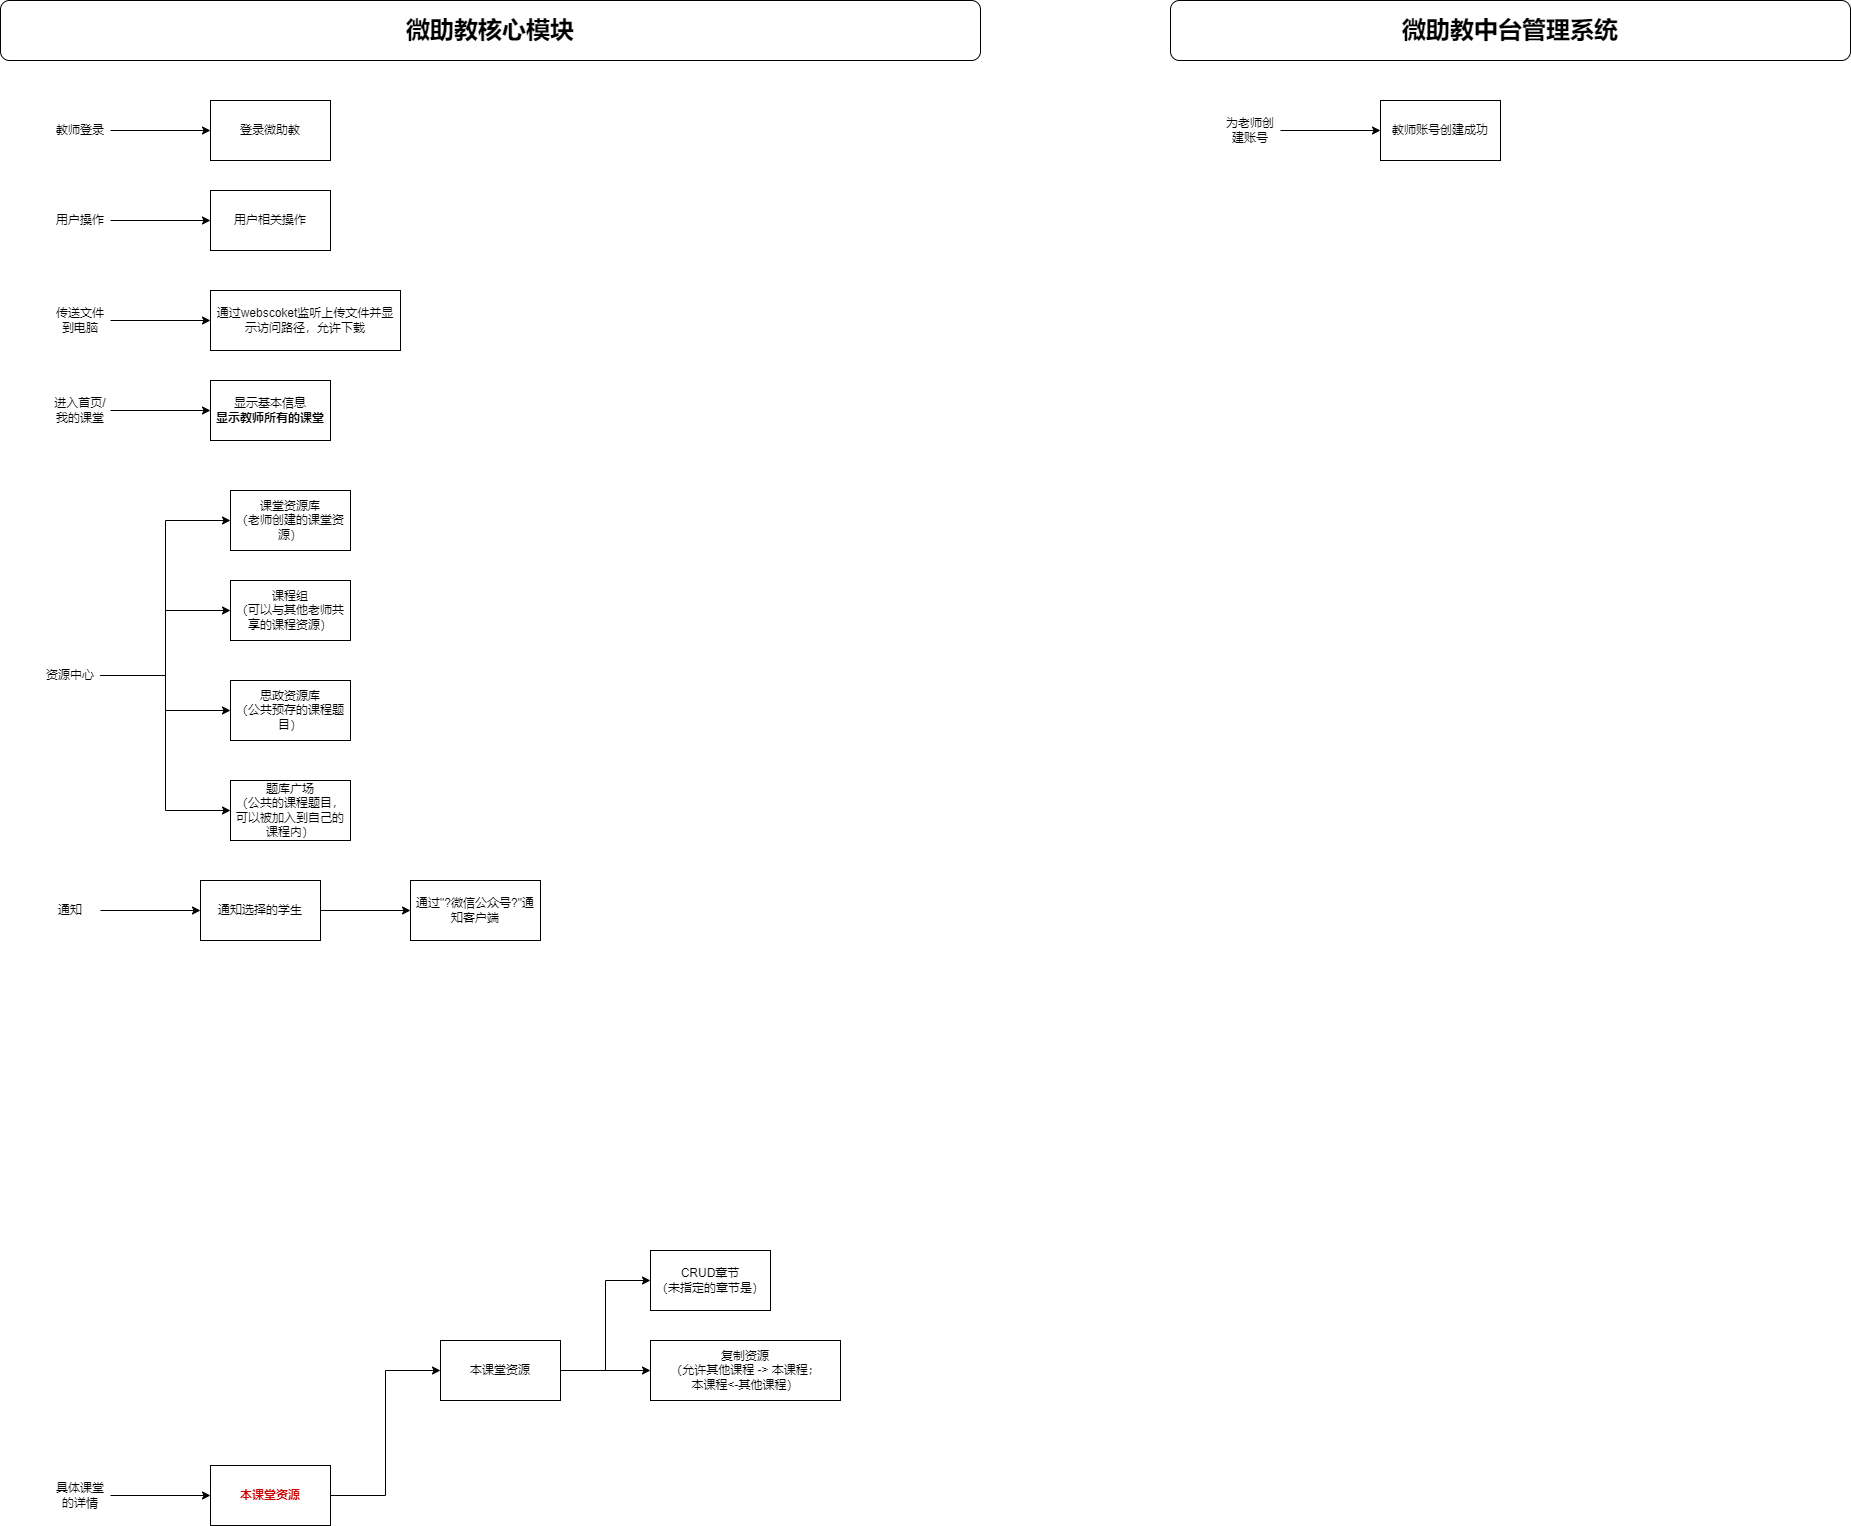

The diagram above was exported from draw.io. Its source (the exported page's mxGraphModel, read from the mxfile embedded in the PNG):
<mxGraphModel dx="1302" dy="842" grid="1" gridSize="10" guides="1" tooltips="1" connect="1" arrows="1" fold="1" page="1" pageScale="1" pageWidth="827" pageHeight="1169" math="0" shadow="0">
  <root>
    <mxCell id="0" />
    <mxCell id="1" parent="0" />
    <mxCell id="3AMMGLfXnZCcbY21QmOF-1" value="&lt;b&gt;&lt;font style=&quot;font-size: 24px;&quot;&gt;微助教核心模块&lt;/font&gt;&lt;/b&gt;" style="rounded=1;whiteSpace=wrap;html=1;" parent="1" vertex="1">
      <mxGeometry x="40" y="160" width="980" height="60" as="geometry" />
    </mxCell>
    <mxCell id="3AMMGLfXnZCcbY21QmOF-2" value="登录微助教" style="rounded=0;whiteSpace=wrap;html=1;" parent="1" vertex="1">
      <mxGeometry x="250" y="260" width="120" height="60" as="geometry" />
    </mxCell>
    <mxCell id="3AMMGLfXnZCcbY21QmOF-4" style="edgeStyle=orthogonalEdgeStyle;rounded=0;orthogonalLoop=1;jettySize=auto;html=1;exitX=1;exitY=0.5;exitDx=0;exitDy=0;entryX=0;entryY=0.5;entryDx=0;entryDy=0;" parent="1" source="3AMMGLfXnZCcbY21QmOF-3" target="3AMMGLfXnZCcbY21QmOF-2" edge="1">
      <mxGeometry relative="1" as="geometry" />
    </mxCell>
    <mxCell id="3AMMGLfXnZCcbY21QmOF-3" value="教师登录" style="text;html=1;align=center;verticalAlign=middle;whiteSpace=wrap;rounded=0;" parent="1" vertex="1">
      <mxGeometry x="90" y="275" width="60" height="30" as="geometry" />
    </mxCell>
    <mxCell id="3AMMGLfXnZCcbY21QmOF-5" value="显示基本信息&lt;br&gt;&lt;b&gt;显示教师所有的课堂&lt;/b&gt;" style="rounded=0;whiteSpace=wrap;html=1;" parent="1" vertex="1">
      <mxGeometry x="250" y="540" width="120" height="60" as="geometry" />
    </mxCell>
    <mxCell id="3AMMGLfXnZCcbY21QmOF-6" style="edgeStyle=orthogonalEdgeStyle;rounded=0;orthogonalLoop=1;jettySize=auto;html=1;exitX=1;exitY=0.5;exitDx=0;exitDy=0;entryX=0;entryY=0.5;entryDx=0;entryDy=0;" parent="1" source="3AMMGLfXnZCcbY21QmOF-7" target="3AMMGLfXnZCcbY21QmOF-5" edge="1">
      <mxGeometry relative="1" as="geometry" />
    </mxCell>
    <mxCell id="3AMMGLfXnZCcbY21QmOF-7" value="进入首页/我的课堂" style="text;html=1;align=center;verticalAlign=middle;whiteSpace=wrap;rounded=0;" parent="1" vertex="1">
      <mxGeometry x="90" y="555" width="60" height="30" as="geometry" />
    </mxCell>
    <mxCell id="3AMMGLfXnZCcbY21QmOF-8" value="&lt;b&gt;&lt;font style=&quot;font-size: 24px;&quot;&gt;微助教中台管理系统&lt;/font&gt;&lt;/b&gt;" style="rounded=1;whiteSpace=wrap;html=1;" parent="1" vertex="1">
      <mxGeometry x="1210" y="160" width="680" height="60" as="geometry" />
    </mxCell>
    <mxCell id="3AMMGLfXnZCcbY21QmOF-9" value="教师账号创建成功" style="rounded=0;whiteSpace=wrap;html=1;" parent="1" vertex="1">
      <mxGeometry x="1420" y="260" width="120" height="60" as="geometry" />
    </mxCell>
    <mxCell id="3AMMGLfXnZCcbY21QmOF-10" style="edgeStyle=orthogonalEdgeStyle;rounded=0;orthogonalLoop=1;jettySize=auto;html=1;exitX=1;exitY=0.5;exitDx=0;exitDy=0;entryX=0;entryY=0.5;entryDx=0;entryDy=0;" parent="1" source="3AMMGLfXnZCcbY21QmOF-11" target="3AMMGLfXnZCcbY21QmOF-9" edge="1">
      <mxGeometry relative="1" as="geometry" />
    </mxCell>
    <mxCell id="3AMMGLfXnZCcbY21QmOF-11" value="为老师创建账号" style="text;html=1;align=center;verticalAlign=middle;whiteSpace=wrap;rounded=0;" parent="1" vertex="1">
      <mxGeometry x="1260" y="275" width="60" height="30" as="geometry" />
    </mxCell>
    <mxCell id="3AMMGLfXnZCcbY21QmOF-17" style="edgeStyle=orthogonalEdgeStyle;rounded=0;orthogonalLoop=1;jettySize=auto;html=1;exitX=1;exitY=0.5;exitDx=0;exitDy=0;" parent="1" source="3AMMGLfXnZCcbY21QmOF-15" target="3AMMGLfXnZCcbY21QmOF-16" edge="1">
      <mxGeometry relative="1" as="geometry" />
    </mxCell>
    <mxCell id="3AMMGLfXnZCcbY21QmOF-15" value="具体课堂的详情" style="text;html=1;align=center;verticalAlign=middle;whiteSpace=wrap;rounded=0;" parent="1" vertex="1">
      <mxGeometry x="90" y="1640" width="60" height="30" as="geometry" />
    </mxCell>
    <mxCell id="3JbQ0u1solwiw_tFFAxb-22" style="edgeStyle=orthogonalEdgeStyle;rounded=0;orthogonalLoop=1;jettySize=auto;html=1;exitX=1;exitY=0.5;exitDx=0;exitDy=0;entryX=0;entryY=0.5;entryDx=0;entryDy=0;" edge="1" parent="1" source="3AMMGLfXnZCcbY21QmOF-16" target="3AMMGLfXnZCcbY21QmOF-22">
      <mxGeometry relative="1" as="geometry" />
    </mxCell>
    <mxCell id="3AMMGLfXnZCcbY21QmOF-16" value="&lt;font color=&quot;#cc0000&quot;&gt;&lt;b&gt;本课堂资源&lt;/b&gt;&lt;/font&gt;" style="rounded=0;whiteSpace=wrap;html=1;" parent="1" vertex="1">
      <mxGeometry x="250" y="1625" width="120" height="60" as="geometry" />
    </mxCell>
    <mxCell id="3JbQ0u1solwiw_tFFAxb-24" style="edgeStyle=orthogonalEdgeStyle;rounded=0;orthogonalLoop=1;jettySize=auto;html=1;exitX=1;exitY=0.5;exitDx=0;exitDy=0;entryX=0;entryY=0.5;entryDx=0;entryDy=0;" edge="1" parent="1" source="3AMMGLfXnZCcbY21QmOF-22" target="3JbQ0u1solwiw_tFFAxb-23">
      <mxGeometry relative="1" as="geometry" />
    </mxCell>
    <mxCell id="3JbQ0u1solwiw_tFFAxb-26" style="edgeStyle=orthogonalEdgeStyle;rounded=0;orthogonalLoop=1;jettySize=auto;html=1;exitX=1;exitY=0.5;exitDx=0;exitDy=0;" edge="1" parent="1" source="3AMMGLfXnZCcbY21QmOF-22" target="3JbQ0u1solwiw_tFFAxb-25">
      <mxGeometry relative="1" as="geometry" />
    </mxCell>
    <mxCell id="3AMMGLfXnZCcbY21QmOF-22" value="本课堂资源" style="rounded=0;whiteSpace=wrap;html=1;" parent="1" vertex="1">
      <mxGeometry x="480" y="1500" width="120" height="60" as="geometry" />
    </mxCell>
    <mxCell id="3JbQ0u1solwiw_tFFAxb-4" style="edgeStyle=orthogonalEdgeStyle;rounded=0;orthogonalLoop=1;jettySize=auto;html=1;exitX=1;exitY=0.5;exitDx=0;exitDy=0;entryX=0;entryY=0.5;entryDx=0;entryDy=0;" edge="1" parent="1" source="3JbQ0u1solwiw_tFFAxb-1" target="3JbQ0u1solwiw_tFFAxb-2">
      <mxGeometry relative="1" as="geometry" />
    </mxCell>
    <mxCell id="3JbQ0u1solwiw_tFFAxb-5" style="edgeStyle=orthogonalEdgeStyle;rounded=0;orthogonalLoop=1;jettySize=auto;html=1;exitX=1;exitY=0.5;exitDx=0;exitDy=0;entryX=0;entryY=0.5;entryDx=0;entryDy=0;" edge="1" parent="1" source="3JbQ0u1solwiw_tFFAxb-1" target="3JbQ0u1solwiw_tFFAxb-3">
      <mxGeometry relative="1" as="geometry" />
    </mxCell>
    <mxCell id="3JbQ0u1solwiw_tFFAxb-7" style="edgeStyle=orthogonalEdgeStyle;rounded=0;orthogonalLoop=1;jettySize=auto;html=1;exitX=1;exitY=0.5;exitDx=0;exitDy=0;entryX=0;entryY=0.5;entryDx=0;entryDy=0;" edge="1" parent="1" source="3JbQ0u1solwiw_tFFAxb-1" target="3JbQ0u1solwiw_tFFAxb-6">
      <mxGeometry relative="1" as="geometry" />
    </mxCell>
    <mxCell id="3JbQ0u1solwiw_tFFAxb-9" style="edgeStyle=orthogonalEdgeStyle;rounded=0;orthogonalLoop=1;jettySize=auto;html=1;exitX=1;exitY=0.5;exitDx=0;exitDy=0;entryX=0;entryY=0.5;entryDx=0;entryDy=0;" edge="1" parent="1" source="3JbQ0u1solwiw_tFFAxb-1" target="3JbQ0u1solwiw_tFFAxb-8">
      <mxGeometry relative="1" as="geometry" />
    </mxCell>
    <mxCell id="3JbQ0u1solwiw_tFFAxb-1" value="资源中心" style="text;html=1;align=center;verticalAlign=middle;whiteSpace=wrap;rounded=0;" vertex="1" parent="1">
      <mxGeometry x="80" y="820" width="60" height="30" as="geometry" />
    </mxCell>
    <mxCell id="3JbQ0u1solwiw_tFFAxb-2" value="课堂资源库&lt;div&gt;（老师创建的课堂资源&lt;span style=&quot;background-color: initial;&quot;&gt;）&lt;/span&gt;&lt;/div&gt;" style="rounded=0;whiteSpace=wrap;html=1;" vertex="1" parent="1">
      <mxGeometry x="270" y="650" width="120" height="60" as="geometry" />
    </mxCell>
    <mxCell id="3JbQ0u1solwiw_tFFAxb-3" value="课程组&lt;div&gt;（可以与其他老师共享的课程资源）&lt;/div&gt;" style="rounded=0;whiteSpace=wrap;html=1;" vertex="1" parent="1">
      <mxGeometry x="270" y="740" width="120" height="60" as="geometry" />
    </mxCell>
    <mxCell id="3JbQ0u1solwiw_tFFAxb-6" value="思政资源库&lt;div&gt;（公共预存的课程题目）&lt;/div&gt;" style="rounded=0;whiteSpace=wrap;html=1;" vertex="1" parent="1">
      <mxGeometry x="270" y="840" width="120" height="60" as="geometry" />
    </mxCell>
    <mxCell id="3JbQ0u1solwiw_tFFAxb-8" value="题库广场&lt;br&gt;（公共的课程题目，可以被加入到自己的课程内）" style="rounded=0;whiteSpace=wrap;html=1;" vertex="1" parent="1">
      <mxGeometry x="270" y="940" width="120" height="60" as="geometry" />
    </mxCell>
    <mxCell id="3JbQ0u1solwiw_tFFAxb-12" style="edgeStyle=orthogonalEdgeStyle;rounded=0;orthogonalLoop=1;jettySize=auto;html=1;exitX=1;exitY=0.5;exitDx=0;exitDy=0;entryX=0;entryY=0.5;entryDx=0;entryDy=0;" edge="1" parent="1" source="3JbQ0u1solwiw_tFFAxb-10" target="3JbQ0u1solwiw_tFFAxb-11">
      <mxGeometry relative="1" as="geometry" />
    </mxCell>
    <mxCell id="3JbQ0u1solwiw_tFFAxb-10" value="通知" style="text;html=1;align=center;verticalAlign=middle;whiteSpace=wrap;rounded=0;" vertex="1" parent="1">
      <mxGeometry x="80" y="1055" width="60" height="30" as="geometry" />
    </mxCell>
    <mxCell id="3JbQ0u1solwiw_tFFAxb-14" style="edgeStyle=orthogonalEdgeStyle;rounded=0;orthogonalLoop=1;jettySize=auto;html=1;exitX=1;exitY=0.5;exitDx=0;exitDy=0;" edge="1" parent="1" source="3JbQ0u1solwiw_tFFAxb-11" target="3JbQ0u1solwiw_tFFAxb-13">
      <mxGeometry relative="1" as="geometry" />
    </mxCell>
    <mxCell id="3JbQ0u1solwiw_tFFAxb-11" value="通知选择的学生" style="rounded=0;whiteSpace=wrap;html=1;" vertex="1" parent="1">
      <mxGeometry x="240" y="1040" width="120" height="60" as="geometry" />
    </mxCell>
    <mxCell id="3JbQ0u1solwiw_tFFAxb-13" value="通过&quot;?微信公众号?&quot;通知客户端" style="rounded=0;whiteSpace=wrap;html=1;" vertex="1" parent="1">
      <mxGeometry x="450" y="1040" width="130" height="60" as="geometry" />
    </mxCell>
    <mxCell id="3JbQ0u1solwiw_tFFAxb-17" style="edgeStyle=orthogonalEdgeStyle;rounded=0;orthogonalLoop=1;jettySize=auto;html=1;exitX=1;exitY=0.5;exitDx=0;exitDy=0;" edge="1" parent="1" source="3JbQ0u1solwiw_tFFAxb-15" target="3JbQ0u1solwiw_tFFAxb-16">
      <mxGeometry relative="1" as="geometry" />
    </mxCell>
    <mxCell id="3JbQ0u1solwiw_tFFAxb-15" value="用户操作" style="text;html=1;align=center;verticalAlign=middle;whiteSpace=wrap;rounded=0;" vertex="1" parent="1">
      <mxGeometry x="90" y="365" width="60" height="30" as="geometry" />
    </mxCell>
    <mxCell id="3JbQ0u1solwiw_tFFAxb-16" value="用户相关操作" style="rounded=0;whiteSpace=wrap;html=1;" vertex="1" parent="1">
      <mxGeometry x="250" y="350" width="120" height="60" as="geometry" />
    </mxCell>
    <mxCell id="3JbQ0u1solwiw_tFFAxb-20" style="edgeStyle=orthogonalEdgeStyle;rounded=0;orthogonalLoop=1;jettySize=auto;html=1;exitX=1;exitY=0.5;exitDx=0;exitDy=0;" edge="1" parent="1" source="3JbQ0u1solwiw_tFFAxb-18" target="3JbQ0u1solwiw_tFFAxb-19">
      <mxGeometry relative="1" as="geometry" />
    </mxCell>
    <mxCell id="3JbQ0u1solwiw_tFFAxb-18" value="传送文件到电脑" style="text;html=1;align=center;verticalAlign=middle;whiteSpace=wrap;rounded=0;" vertex="1" parent="1">
      <mxGeometry x="90" y="465" width="60" height="30" as="geometry" />
    </mxCell>
    <mxCell id="3JbQ0u1solwiw_tFFAxb-19" value="通过webscoket监听上传文件并显示访问路径，允许下载" style="rounded=0;whiteSpace=wrap;html=1;" vertex="1" parent="1">
      <mxGeometry x="250" y="450" width="190" height="60" as="geometry" />
    </mxCell>
    <mxCell id="3JbQ0u1solwiw_tFFAxb-23" value="CRUD章节&lt;br&gt;（未指定的章节是）" style="rounded=0;whiteSpace=wrap;html=1;" vertex="1" parent="1">
      <mxGeometry x="690" y="1410" width="120" height="60" as="geometry" />
    </mxCell>
    <mxCell id="3JbQ0u1solwiw_tFFAxb-25" value="复制资源&lt;br&gt;（允许其他课程 -&amp;gt; 本课程；&lt;br&gt;本课程&amp;lt;-其他课程）" style="rounded=0;whiteSpace=wrap;html=1;" vertex="1" parent="1">
      <mxGeometry x="690" y="1500" width="190" height="60" as="geometry" />
    </mxCell>
  </root>
</mxGraphModel>